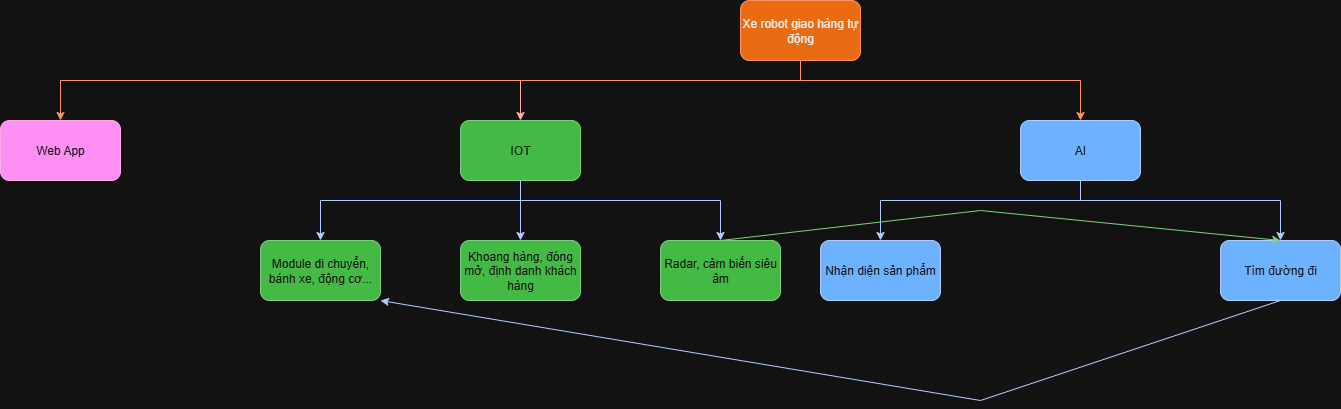

The diagram above was exported from draw.io. Its source (the exported page's mxGraphModel, read from the mxfile embedded in the PNG):
<mxGraphModel dx="1869" dy="527" grid="1" gridSize="10" guides="1" tooltips="1" connect="1" arrows="1" fold="1" page="1" pageScale="1" pageWidth="827" pageHeight="1169" math="0" shadow="0">
  <root>
    <mxCell id="0" />
    <mxCell id="1" parent="0" />
    <mxCell id="hTWAljw7_2T0MFnwT3py-1" value="Xe robot giao hàng tự động" style="rounded=1;whiteSpace=wrap;html=1;fillColor=#fa6800;fontColor=#000000;strokeColor=#C73500;" parent="1" vertex="1">
      <mxGeometry x="360" y="320" width="120" height="60" as="geometry" />
    </mxCell>
    <mxCell id="hTWAljw7_2T0MFnwT3py-2" value="IOT" style="rounded=1;whiteSpace=wrap;html=1;fillColor=#008a00;fontColor=#ffffff;strokeColor=#005700;" parent="1" vertex="1">
      <mxGeometry x="80" y="440" width="120" height="60" as="geometry" />
    </mxCell>
    <mxCell id="hTWAljw7_2T0MFnwT3py-3" value="AI" style="rounded=1;whiteSpace=wrap;html=1;fillColor=#0050ef;fontColor=#ffffff;strokeColor=#001DBC;" parent="1" vertex="1">
      <mxGeometry x="640" y="440" width="120" height="60" as="geometry" />
    </mxCell>
    <mxCell id="hTWAljw7_2T0MFnwT3py-5" value="" style="endArrow=classic;html=1;rounded=0;exitX=0.5;exitY=1;exitDx=0;exitDy=0;entryX=0.5;entryY=0;entryDx=0;entryDy=0;fillColor=#e51400;strokeColor=#B20000;" parent="1" source="hTWAljw7_2T0MFnwT3py-1" target="hTWAljw7_2T0MFnwT3py-2" edge="1">
      <mxGeometry width="50" height="50" relative="1" as="geometry">
        <mxPoint x="360" y="530" as="sourcePoint" />
        <mxPoint x="410" y="480" as="targetPoint" />
        <Array as="points">
          <mxPoint x="420" y="400" />
          <mxPoint x="280" y="400" />
          <mxPoint x="140" y="400" />
        </Array>
      </mxGeometry>
    </mxCell>
    <mxCell id="hTWAljw7_2T0MFnwT3py-6" value="" style="endArrow=classic;html=1;rounded=0;exitX=0.5;exitY=1;exitDx=0;exitDy=0;entryX=0.5;entryY=0;entryDx=0;entryDy=0;fillColor=#fa6800;strokeColor=#C73500;" parent="1" source="hTWAljw7_2T0MFnwT3py-1" target="hTWAljw7_2T0MFnwT3py-3" edge="1">
      <mxGeometry width="50" height="50" relative="1" as="geometry">
        <mxPoint x="390" y="530" as="sourcePoint" />
        <mxPoint x="440" y="480" as="targetPoint" />
        <Array as="points">
          <mxPoint x="420" y="400" />
          <mxPoint x="700" y="400" />
        </Array>
      </mxGeometry>
    </mxCell>
    <mxCell id="hTWAljw7_2T0MFnwT3py-7" value="" style="endArrow=classic;html=1;rounded=0;exitX=0.5;exitY=1;exitDx=0;exitDy=0;entryX=0.5;entryY=0;entryDx=0;entryDy=0;fillColor=#0050ef;strokeColor=#001DBC;" parent="1" source="hTWAljw7_2T0MFnwT3py-3" target="hTWAljw7_2T0MFnwT3py-8" edge="1">
      <mxGeometry width="50" height="50" relative="1" as="geometry">
        <mxPoint x="620" y="590" as="sourcePoint" />
        <mxPoint x="700" y="560" as="targetPoint" />
        <Array as="points">
          <mxPoint x="700" y="520" />
          <mxPoint x="500" y="520" />
        </Array>
      </mxGeometry>
    </mxCell>
    <mxCell id="hTWAljw7_2T0MFnwT3py-8" value="Nhận diện sản phẩm" style="rounded=1;whiteSpace=wrap;html=1;fillColor=#0050ef;fontColor=#ffffff;strokeColor=#001DBC;" parent="1" vertex="1">
      <mxGeometry x="440" y="560" width="120" height="60" as="geometry" />
    </mxCell>
    <mxCell id="hTWAljw7_2T0MFnwT3py-10" value="" style="endArrow=classic;html=1;rounded=0;exitX=0.5;exitY=1;exitDx=0;exitDy=0;entryX=0.5;entryY=0;entryDx=0;entryDy=0;fillColor=#0050ef;strokeColor=#001DBC;" parent="1" source="hTWAljw7_2T0MFnwT3py-3" target="hTWAljw7_2T0MFnwT3py-11" edge="1">
      <mxGeometry width="50" height="50" relative="1" as="geometry">
        <mxPoint x="600" y="630" as="sourcePoint" />
        <mxPoint x="900" y="510" as="targetPoint" />
        <Array as="points">
          <mxPoint x="700" y="520" />
          <mxPoint x="900" y="520" />
        </Array>
      </mxGeometry>
    </mxCell>
    <mxCell id="hTWAljw7_2T0MFnwT3py-11" value="Tìm đường đi" style="rounded=1;whiteSpace=wrap;html=1;fillColor=#0050ef;fontColor=#ffffff;strokeColor=#001DBC;" parent="1" vertex="1">
      <mxGeometry x="840" y="560" width="120" height="60" as="geometry" />
    </mxCell>
    <mxCell id="r6jqdlzS6PwxQT17Hznj-1" value="Radar, cảm biến siêu â&lt;span style=&quot;background-color: transparent; color: light-dark(rgb(255, 255, 255), rgb(18, 18, 18));&quot;&gt;m&lt;/span&gt;" style="rounded=1;whiteSpace=wrap;html=1;fillColor=#008a00;fontColor=#ffffff;strokeColor=#005700;" parent="1" vertex="1">
      <mxGeometry x="280" y="560" width="120" height="60" as="geometry" />
    </mxCell>
    <mxCell id="r6jqdlzS6PwxQT17Hznj-3" value="Module di chuyển, bánh xe, động cơ..." style="rounded=1;whiteSpace=wrap;html=1;fillColor=#008a00;fontColor=#ffffff;strokeColor=#005700;" parent="1" vertex="1">
      <mxGeometry x="-120" y="560" width="120" height="60" as="geometry" />
    </mxCell>
    <mxCell id="r6jqdlzS6PwxQT17Hznj-4" value="Khoang hàng, đóng mở, định danh khách hàng" style="rounded=1;whiteSpace=wrap;html=1;fillColor=#008a00;fontColor=#ffffff;strokeColor=#005700;" parent="1" vertex="1">
      <mxGeometry x="80" y="560" width="120" height="60" as="geometry" />
    </mxCell>
    <mxCell id="r6jqdlzS6PwxQT17Hznj-6" value="" style="endArrow=classic;html=1;rounded=0;exitX=0.5;exitY=0;exitDx=0;exitDy=0;entryX=0.5;entryY=0;entryDx=0;entryDy=0;fillColor=#008a00;strokeColor=#005700;" parent="1" source="r6jqdlzS6PwxQT17Hznj-1" target="hTWAljw7_2T0MFnwT3py-11" edge="1">
      <mxGeometry width="50" height="50" relative="1" as="geometry">
        <mxPoint x="440" y="600" as="sourcePoint" />
        <mxPoint x="490" y="550" as="targetPoint" />
        <Array as="points">
          <mxPoint x="600" y="530" />
        </Array>
      </mxGeometry>
    </mxCell>
    <mxCell id="r6jqdlzS6PwxQT17Hznj-7" value="" style="endArrow=classic;html=1;rounded=0;exitX=0.5;exitY=1;exitDx=0;exitDy=0;fillColor=#0050ef;strokeColor=#001DBC;entryX=1;entryY=1;entryDx=0;entryDy=0;" parent="1" source="hTWAljw7_2T0MFnwT3py-11" target="r6jqdlzS6PwxQT17Hznj-3" edge="1">
      <mxGeometry width="50" height="50" relative="1" as="geometry">
        <mxPoint x="540" y="690" as="sourcePoint" />
        <mxPoint x="120" y="710" as="targetPoint" />
        <Array as="points">
          <mxPoint x="600" y="720" />
        </Array>
      </mxGeometry>
    </mxCell>
    <mxCell id="r6jqdlzS6PwxQT17Hznj-9" value="Web App" style="rounded=1;whiteSpace=wrap;html=1;fillColor=#d80073;fontColor=#ffffff;strokeColor=#A50040;" parent="1" vertex="1">
      <mxGeometry x="-380" y="440" width="120" height="60" as="geometry" />
    </mxCell>
    <mxCell id="b0ReHvihxQTaziu1UAdc-1" value="" style="endArrow=classic;html=1;rounded=0;exitX=0.5;exitY=1;exitDx=0;exitDy=0;entryX=0.5;entryY=0;entryDx=0;entryDy=0;fillColor=#0050ef;strokeColor=#001DBC;" parent="1" source="hTWAljw7_2T0MFnwT3py-2" target="r6jqdlzS6PwxQT17Hznj-3" edge="1">
      <mxGeometry width="50" height="50" relative="1" as="geometry">
        <mxPoint x="180" y="580" as="sourcePoint" />
        <mxPoint x="230" y="530" as="targetPoint" />
        <Array as="points">
          <mxPoint x="140" y="520" />
          <mxPoint x="-60" y="520" />
        </Array>
      </mxGeometry>
    </mxCell>
    <mxCell id="b0ReHvihxQTaziu1UAdc-3" value="" style="endArrow=classic;html=1;rounded=0;exitX=0.5;exitY=1;exitDx=0;exitDy=0;entryX=0.5;entryY=0;entryDx=0;entryDy=0;fillColor=#0050ef;strokeColor=#001DBC;" parent="1" source="hTWAljw7_2T0MFnwT3py-2" target="r6jqdlzS6PwxQT17Hznj-1" edge="1">
      <mxGeometry width="50" height="50" relative="1" as="geometry">
        <mxPoint x="310" y="790" as="sourcePoint" />
        <mxPoint x="110" y="850" as="targetPoint" />
        <Array as="points">
          <mxPoint x="140" y="520" />
          <mxPoint x="340" y="520" />
        </Array>
      </mxGeometry>
    </mxCell>
    <mxCell id="b0ReHvihxQTaziu1UAdc-5" value="" style="endArrow=classic;html=1;rounded=0;exitX=0.5;exitY=1;exitDx=0;exitDy=0;entryX=0.5;entryY=0;entryDx=0;entryDy=0;fillColor=#0050ef;strokeColor=#001DBC;" parent="1" source="hTWAljw7_2T0MFnwT3py-2" target="r6jqdlzS6PwxQT17Hznj-4" edge="1">
      <mxGeometry width="50" height="50" relative="1" as="geometry">
        <mxPoint x="180" y="580" as="sourcePoint" />
        <mxPoint x="230" y="530" as="targetPoint" />
      </mxGeometry>
    </mxCell>
    <mxCell id="b0ReHvihxQTaziu1UAdc-6" value="" style="endArrow=classic;html=1;rounded=0;exitX=0.5;exitY=1;exitDx=0;exitDy=0;entryX=0.5;entryY=0;entryDx=0;entryDy=0;fillColor=#fa6800;strokeColor=#C73500;" parent="1" source="hTWAljw7_2T0MFnwT3py-1" target="r6jqdlzS6PwxQT17Hznj-9" edge="1">
      <mxGeometry width="50" height="50" relative="1" as="geometry">
        <mxPoint x="180" y="460" as="sourcePoint" />
        <mxPoint x="230" y="410" as="targetPoint" />
        <Array as="points">
          <mxPoint x="420" y="400" />
          <mxPoint x="-320" y="400" />
        </Array>
      </mxGeometry>
    </mxCell>
  </root>
</mxGraphModel>